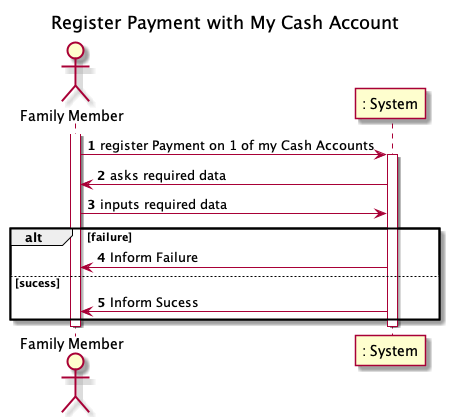

The diagram above was rendered by PlantUML. Its source (embedded in the PNG):
@startuml
autonumber
title Register Payment with My Cash Account

actor "Family Member" as familyMember
participant ": System" as system

activate familyMember
familyMember-> system : register Payment on 1 of my Cash Accounts
activate system
system -> familyMember : asks required data
familyMember -> system : inputs required data

alt failure
system -> familyMember : Inform Failure

else sucess
system -> familyMember : Inform Sucess

end

deactivate system

deactivate familyMember
@enduml